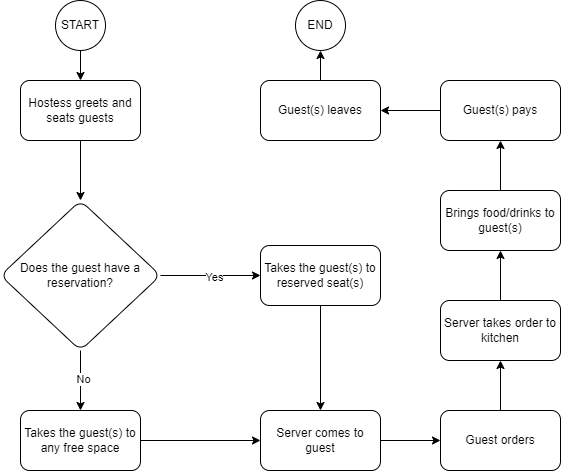

The diagram above was exported from draw.io. Its source (the exported page's mxGraphModel, read from the mxfile embedded in the PNG):
<mxGraphModel dx="1434" dy="772" grid="1" gridSize="10" guides="1" tooltips="1" connect="1" arrows="1" fold="1" page="1" pageScale="1" pageWidth="827" pageHeight="1169" math="0" shadow="0">
  <root>
    <mxCell id="WIyWlLk6GJQsqaUBKTNV-0" />
    <mxCell id="WIyWlLk6GJQsqaUBKTNV-1" parent="WIyWlLk6GJQsqaUBKTNV-0" />
    <mxCell id="Htxk5FBhZOUi19am0n9G-5" value="" style="edgeStyle=orthogonalEdgeStyle;rounded=0;orthogonalLoop=1;jettySize=auto;html=1;" parent="WIyWlLk6GJQsqaUBKTNV-1" source="Htxk5FBhZOUi19am0n9G-2" target="Htxk5FBhZOUi19am0n9G-4" edge="1">
      <mxGeometry relative="1" as="geometry" />
    </mxCell>
    <mxCell id="Htxk5FBhZOUi19am0n9G-6" value="No" style="edgeLabel;html=1;align=center;verticalAlign=middle;resizable=0;points=[];" parent="Htxk5FBhZOUi19am0n9G-5" connectable="0" vertex="1">
      <mxGeometry x="-0.072" y="2" relative="1" as="geometry">
        <mxPoint as="offset" />
      </mxGeometry>
    </mxCell>
    <mxCell id="Htxk5FBhZOUi19am0n9G-8" value="" style="edgeStyle=orthogonalEdgeStyle;rounded=0;orthogonalLoop=1;jettySize=auto;html=1;" parent="WIyWlLk6GJQsqaUBKTNV-1" source="Htxk5FBhZOUi19am0n9G-2" target="Htxk5FBhZOUi19am0n9G-7" edge="1">
      <mxGeometry relative="1" as="geometry" />
    </mxCell>
    <mxCell id="Htxk5FBhZOUi19am0n9G-9" value="Yes" style="edgeLabel;html=1;align=center;verticalAlign=middle;resizable=0;points=[];" parent="Htxk5FBhZOUi19am0n9G-8" connectable="0" vertex="1">
      <mxGeometry x="0.06" y="-1" relative="1" as="geometry">
        <mxPoint as="offset" />
      </mxGeometry>
    </mxCell>
    <mxCell id="Htxk5FBhZOUi19am0n9G-2" value="Does the guest have a reservation?" style="rhombus;whiteSpace=wrap;html=1;rounded=1;glass=0;strokeWidth=1;shadow=0;" parent="WIyWlLk6GJQsqaUBKTNV-1" vertex="1">
      <mxGeometry x="70" y="210" width="160" height="150" as="geometry" />
    </mxCell>
    <mxCell id="Htxk5FBhZOUi19am0n9G-11" style="edgeStyle=orthogonalEdgeStyle;rounded=0;orthogonalLoop=1;jettySize=auto;html=1;exitX=1;exitY=0.5;exitDx=0;exitDy=0;entryX=0;entryY=0.5;entryDx=0;entryDy=0;" parent="WIyWlLk6GJQsqaUBKTNV-1" source="Htxk5FBhZOUi19am0n9G-4" target="Htxk5FBhZOUi19am0n9G-10" edge="1">
      <mxGeometry relative="1" as="geometry" />
    </mxCell>
    <mxCell id="Htxk5FBhZOUi19am0n9G-4" value="Takes the guest(s) to any free space" style="whiteSpace=wrap;html=1;rounded=1;glass=0;strokeWidth=1;shadow=0;" parent="WIyWlLk6GJQsqaUBKTNV-1" vertex="1">
      <mxGeometry x="90" y="420" width="120" height="60" as="geometry" />
    </mxCell>
    <mxCell id="Htxk5FBhZOUi19am0n9G-12" style="edgeStyle=orthogonalEdgeStyle;rounded=0;orthogonalLoop=1;jettySize=auto;html=1;exitX=0.5;exitY=1;exitDx=0;exitDy=0;entryX=0.5;entryY=0;entryDx=0;entryDy=0;" parent="WIyWlLk6GJQsqaUBKTNV-1" source="Htxk5FBhZOUi19am0n9G-7" target="Htxk5FBhZOUi19am0n9G-10" edge="1">
      <mxGeometry relative="1" as="geometry" />
    </mxCell>
    <mxCell id="Htxk5FBhZOUi19am0n9G-7" value="Takes the guest(s) to reserved seat(s)" style="whiteSpace=wrap;html=1;rounded=1;glass=0;strokeWidth=1;shadow=0;" parent="WIyWlLk6GJQsqaUBKTNV-1" vertex="1">
      <mxGeometry x="330" y="255" width="120" height="60" as="geometry" />
    </mxCell>
    <mxCell id="Htxk5FBhZOUi19am0n9G-14" style="edgeStyle=orthogonalEdgeStyle;rounded=0;orthogonalLoop=1;jettySize=auto;html=1;exitX=1;exitY=0.5;exitDx=0;exitDy=0;entryX=0;entryY=0.5;entryDx=0;entryDy=0;" parent="WIyWlLk6GJQsqaUBKTNV-1" source="Htxk5FBhZOUi19am0n9G-10" target="Htxk5FBhZOUi19am0n9G-13" edge="1">
      <mxGeometry relative="1" as="geometry" />
    </mxCell>
    <mxCell id="Htxk5FBhZOUi19am0n9G-10" value="Server comes to guest" style="rounded=1;whiteSpace=wrap;html=1;" parent="WIyWlLk6GJQsqaUBKTNV-1" vertex="1">
      <mxGeometry x="330" y="420" width="120" height="60" as="geometry" />
    </mxCell>
    <mxCell id="Htxk5FBhZOUi19am0n9G-16" value="" style="edgeStyle=orthogonalEdgeStyle;rounded=0;orthogonalLoop=1;jettySize=auto;html=1;" parent="WIyWlLk6GJQsqaUBKTNV-1" source="Htxk5FBhZOUi19am0n9G-13" target="Htxk5FBhZOUi19am0n9G-15" edge="1">
      <mxGeometry relative="1" as="geometry" />
    </mxCell>
    <mxCell id="Htxk5FBhZOUi19am0n9G-13" value="Guest orders" style="rounded=1;whiteSpace=wrap;html=1;" parent="WIyWlLk6GJQsqaUBKTNV-1" vertex="1">
      <mxGeometry x="510" y="420" width="120" height="60" as="geometry" />
    </mxCell>
    <mxCell id="Htxk5FBhZOUi19am0n9G-18" value="" style="edgeStyle=orthogonalEdgeStyle;rounded=0;orthogonalLoop=1;jettySize=auto;html=1;" parent="WIyWlLk6GJQsqaUBKTNV-1" source="Htxk5FBhZOUi19am0n9G-15" target="Htxk5FBhZOUi19am0n9G-17" edge="1">
      <mxGeometry relative="1" as="geometry" />
    </mxCell>
    <mxCell id="Htxk5FBhZOUi19am0n9G-15" value="Server takes order to kitchen" style="whiteSpace=wrap;html=1;rounded=1;" parent="WIyWlLk6GJQsqaUBKTNV-1" vertex="1">
      <mxGeometry x="510" y="310" width="120" height="60" as="geometry" />
    </mxCell>
    <mxCell id="Htxk5FBhZOUi19am0n9G-20" value="" style="edgeStyle=orthogonalEdgeStyle;rounded=0;orthogonalLoop=1;jettySize=auto;html=1;" parent="WIyWlLk6GJQsqaUBKTNV-1" source="Htxk5FBhZOUi19am0n9G-17" target="Htxk5FBhZOUi19am0n9G-19" edge="1">
      <mxGeometry relative="1" as="geometry" />
    </mxCell>
    <mxCell id="Htxk5FBhZOUi19am0n9G-17" value="Brings food/drinks to guest(s)" style="whiteSpace=wrap;html=1;rounded=1;" parent="WIyWlLk6GJQsqaUBKTNV-1" vertex="1">
      <mxGeometry x="510" y="200" width="120" height="60" as="geometry" />
    </mxCell>
    <mxCell id="iksD2TzfxxDSY2YqZ6oN-1" style="edgeStyle=orthogonalEdgeStyle;rounded=0;orthogonalLoop=1;jettySize=auto;html=1;exitX=0;exitY=0.5;exitDx=0;exitDy=0;entryX=1;entryY=0.5;entryDx=0;entryDy=0;" parent="WIyWlLk6GJQsqaUBKTNV-1" source="Htxk5FBhZOUi19am0n9G-19" target="iksD2TzfxxDSY2YqZ6oN-0" edge="1">
      <mxGeometry relative="1" as="geometry" />
    </mxCell>
    <mxCell id="Htxk5FBhZOUi19am0n9G-19" value="Guest(s) pays" style="whiteSpace=wrap;html=1;rounded=1;" parent="WIyWlLk6GJQsqaUBKTNV-1" vertex="1">
      <mxGeometry x="510" y="90" width="120" height="60" as="geometry" />
    </mxCell>
    <mxCell id="iksD2TzfxxDSY2YqZ6oN-5" style="edgeStyle=orthogonalEdgeStyle;rounded=0;orthogonalLoop=1;jettySize=auto;html=1;exitX=0.5;exitY=0;exitDx=0;exitDy=0;entryX=0.5;entryY=1;entryDx=0;entryDy=0;" parent="WIyWlLk6GJQsqaUBKTNV-1" source="iksD2TzfxxDSY2YqZ6oN-0" target="iksD2TzfxxDSY2YqZ6oN-3" edge="1">
      <mxGeometry relative="1" as="geometry" />
    </mxCell>
    <mxCell id="iksD2TzfxxDSY2YqZ6oN-0" value="Guest(s) leaves" style="rounded=1;whiteSpace=wrap;html=1;" parent="WIyWlLk6GJQsqaUBKTNV-1" vertex="1">
      <mxGeometry x="330" y="90" width="120" height="60" as="geometry" />
    </mxCell>
    <mxCell id="iksD2TzfxxDSY2YqZ6oN-8" style="edgeStyle=orthogonalEdgeStyle;rounded=0;orthogonalLoop=1;jettySize=auto;html=1;exitX=0.5;exitY=1;exitDx=0;exitDy=0;entryX=0.5;entryY=0;entryDx=0;entryDy=0;" parent="WIyWlLk6GJQsqaUBKTNV-1" source="iksD2TzfxxDSY2YqZ6oN-2" target="iksD2TzfxxDSY2YqZ6oN-6" edge="1">
      <mxGeometry relative="1" as="geometry" />
    </mxCell>
    <mxCell id="iksD2TzfxxDSY2YqZ6oN-2" value="START" style="ellipse;whiteSpace=wrap;html=1;" parent="WIyWlLk6GJQsqaUBKTNV-1" vertex="1">
      <mxGeometry x="125" y="10" width="50" height="50" as="geometry" />
    </mxCell>
    <mxCell id="iksD2TzfxxDSY2YqZ6oN-3" value="END" style="ellipse;whiteSpace=wrap;html=1;" parent="WIyWlLk6GJQsqaUBKTNV-1" vertex="1">
      <mxGeometry x="365" y="10" width="50" height="50" as="geometry" />
    </mxCell>
    <mxCell id="iksD2TzfxxDSY2YqZ6oN-7" style="edgeStyle=orthogonalEdgeStyle;rounded=0;orthogonalLoop=1;jettySize=auto;html=1;exitX=0.5;exitY=1;exitDx=0;exitDy=0;entryX=0.5;entryY=0;entryDx=0;entryDy=0;" parent="WIyWlLk6GJQsqaUBKTNV-1" source="iksD2TzfxxDSY2YqZ6oN-6" target="Htxk5FBhZOUi19am0n9G-2" edge="1">
      <mxGeometry relative="1" as="geometry" />
    </mxCell>
    <mxCell id="iksD2TzfxxDSY2YqZ6oN-6" value="Hostess greets and seats guests" style="rounded=1;whiteSpace=wrap;html=1;" parent="WIyWlLk6GJQsqaUBKTNV-1" vertex="1">
      <mxGeometry x="90" y="90" width="120" height="60" as="geometry" />
    </mxCell>
  </root>
</mxGraphModel>